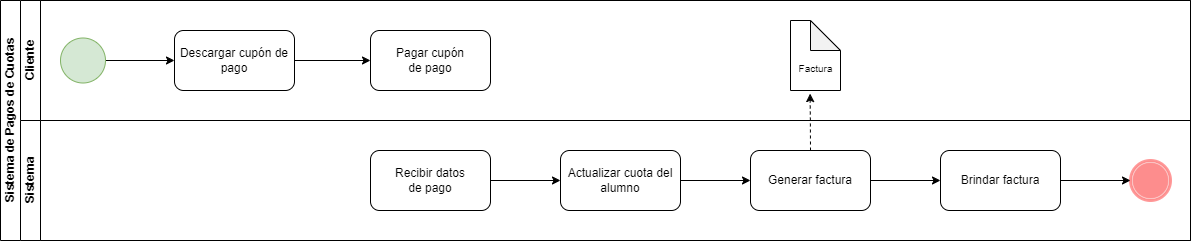

The diagram above was exported from draw.io. Its source (the exported page's mxGraphModel, read from the mxfile embedded in the PNG):
<mxGraphModel dx="2629" dy="1737" grid="1" gridSize="10" guides="1" tooltips="1" connect="1" arrows="1" fold="1" page="1" pageScale="1" pageWidth="827" pageHeight="1169" math="0" shadow="0">
  <root>
    <mxCell id="0" />
    <mxCell id="1" parent="0" />
    <mxCell id="e2yGRUiJOOFog_jzzTCS-142" value="Sistema de Pagos de Cuotas" style="swimlane;childLayout=stackLayout;resizeParent=1;resizeParentMax=0;horizontal=0;startSize=20;horizontalStack=0;html=1;" vertex="1" parent="1">
      <mxGeometry x="130" y="570" width="1190" height="240" as="geometry" />
    </mxCell>
    <mxCell id="e2yGRUiJOOFog_jzzTCS-143" value="Cliente" style="swimlane;startSize=20;horizontal=0;html=1;" vertex="1" parent="e2yGRUiJOOFog_jzzTCS-142">
      <mxGeometry x="20" width="1170" height="120" as="geometry" />
    </mxCell>
    <mxCell id="e2yGRUiJOOFog_jzzTCS-144" style="edgeStyle=orthogonalEdgeStyle;rounded=0;orthogonalLoop=1;jettySize=auto;html=1;exitX=1;exitY=0.5;exitDx=0;exitDy=0;exitPerimeter=0;entryX=0;entryY=0.5;entryDx=0;entryDy=0;" edge="1" parent="e2yGRUiJOOFog_jzzTCS-143" source="e2yGRUiJOOFog_jzzTCS-145" target="e2yGRUiJOOFog_jzzTCS-147">
      <mxGeometry relative="1" as="geometry" />
    </mxCell>
    <mxCell id="e2yGRUiJOOFog_jzzTCS-145" value="" style="points=[[0.145,0.145,0],[0.5,0,0],[0.855,0.145,0],[1,0.5,0],[0.855,0.855,0],[0.5,1,0],[0.145,0.855,0],[0,0.5,0]];shape=mxgraph.bpmn.event;html=1;verticalLabelPosition=bottom;labelBackgroundColor=#ffffff;verticalAlign=top;align=center;perimeter=ellipsePerimeter;outlineConnect=0;aspect=fixed;outline=standard;symbol=general;fillColor=#d5e8d4;strokeColor=#82b366;" vertex="1" parent="e2yGRUiJOOFog_jzzTCS-143">
      <mxGeometry x="40" y="37.5" width="45" height="45" as="geometry" />
    </mxCell>
    <mxCell id="e2yGRUiJOOFog_jzzTCS-146" style="edgeStyle=orthogonalEdgeStyle;rounded=0;orthogonalLoop=1;jettySize=auto;html=1;exitX=1;exitY=0.5;exitDx=0;exitDy=0;entryX=0;entryY=0.5;entryDx=0;entryDy=0;" edge="1" parent="e2yGRUiJOOFog_jzzTCS-143" source="e2yGRUiJOOFog_jzzTCS-147" target="e2yGRUiJOOFog_jzzTCS-148">
      <mxGeometry relative="1" as="geometry" />
    </mxCell>
    <mxCell id="e2yGRUiJOOFog_jzzTCS-147" value="Descargar cupón de pago" style="rounded=1;whiteSpace=wrap;html=1;" vertex="1" parent="e2yGRUiJOOFog_jzzTCS-143">
      <mxGeometry x="154" y="30" width="120" height="60" as="geometry" />
    </mxCell>
    <mxCell id="e2yGRUiJOOFog_jzzTCS-148" value="Pagar cupón &lt;br&gt;de pago" style="rounded=1;whiteSpace=wrap;html=1;" vertex="1" parent="e2yGRUiJOOFog_jzzTCS-143">
      <mxGeometry x="350" y="30" width="120" height="60" as="geometry" />
    </mxCell>
    <mxCell id="e2yGRUiJOOFog_jzzTCS-149" value="" style="shape=note;whiteSpace=wrap;html=1;backgroundOutline=1;darkOpacity=0.05;" vertex="1" parent="e2yGRUiJOOFog_jzzTCS-143">
      <mxGeometry x="770" y="20" width="50" height="70" as="geometry" />
    </mxCell>
    <mxCell id="e2yGRUiJOOFog_jzzTCS-150" value="&lt;font style=&quot;font-size: 10px;&quot;&gt;Factura&lt;/font&gt;" style="text;html=1;align=center;verticalAlign=middle;resizable=0;points=[];autosize=1;strokeColor=none;fillColor=none;" vertex="1" parent="e2yGRUiJOOFog_jzzTCS-143">
      <mxGeometry x="765" y="52.5" width="60" height="30" as="geometry" />
    </mxCell>
    <mxCell id="e2yGRUiJOOFog_jzzTCS-151" value="Sistema" style="swimlane;startSize=20;horizontal=0;html=1;" vertex="1" parent="e2yGRUiJOOFog_jzzTCS-142">
      <mxGeometry x="20" y="120" width="1170" height="120" as="geometry" />
    </mxCell>
    <mxCell id="e2yGRUiJOOFog_jzzTCS-152" style="edgeStyle=orthogonalEdgeStyle;rounded=0;orthogonalLoop=1;jettySize=auto;html=1;exitX=1;exitY=0.5;exitDx=0;exitDy=0;entryX=0;entryY=0.5;entryDx=0;entryDy=0;" edge="1" parent="e2yGRUiJOOFog_jzzTCS-151" source="e2yGRUiJOOFog_jzzTCS-153" target="e2yGRUiJOOFog_jzzTCS-155">
      <mxGeometry relative="1" as="geometry" />
    </mxCell>
    <mxCell id="e2yGRUiJOOFog_jzzTCS-153" value="Recibir datos &lt;br&gt;de pago" style="rounded=1;whiteSpace=wrap;html=1;" vertex="1" parent="e2yGRUiJOOFog_jzzTCS-151">
      <mxGeometry x="350" y="30" width="120" height="60" as="geometry" />
    </mxCell>
    <mxCell id="e2yGRUiJOOFog_jzzTCS-154" style="edgeStyle=orthogonalEdgeStyle;rounded=0;orthogonalLoop=1;jettySize=auto;html=1;exitX=1;exitY=0.5;exitDx=0;exitDy=0;entryX=0;entryY=0.5;entryDx=0;entryDy=0;" edge="1" parent="e2yGRUiJOOFog_jzzTCS-151" source="e2yGRUiJOOFog_jzzTCS-155" target="e2yGRUiJOOFog_jzzTCS-157">
      <mxGeometry relative="1" as="geometry" />
    </mxCell>
    <mxCell id="e2yGRUiJOOFog_jzzTCS-155" value="Actualizar cuota del alumno" style="rounded=1;whiteSpace=wrap;html=1;" vertex="1" parent="e2yGRUiJOOFog_jzzTCS-151">
      <mxGeometry x="540" y="30" width="120" height="60" as="geometry" />
    </mxCell>
    <mxCell id="e2yGRUiJOOFog_jzzTCS-156" style="edgeStyle=orthogonalEdgeStyle;rounded=0;orthogonalLoop=1;jettySize=auto;html=1;exitX=1;exitY=0.5;exitDx=0;exitDy=0;entryX=0;entryY=0.5;entryDx=0;entryDy=0;" edge="1" parent="e2yGRUiJOOFog_jzzTCS-151" source="e2yGRUiJOOFog_jzzTCS-157" target="e2yGRUiJOOFog_jzzTCS-158">
      <mxGeometry relative="1" as="geometry" />
    </mxCell>
    <mxCell id="e2yGRUiJOOFog_jzzTCS-157" value="Generar factura" style="rounded=1;whiteSpace=wrap;html=1;" vertex="1" parent="e2yGRUiJOOFog_jzzTCS-151">
      <mxGeometry x="730" y="30" width="120" height="60" as="geometry" />
    </mxCell>
    <mxCell id="e2yGRUiJOOFog_jzzTCS-158" value="Brindar factura" style="rounded=1;whiteSpace=wrap;html=1;" vertex="1" parent="e2yGRUiJOOFog_jzzTCS-151">
      <mxGeometry x="920" y="30" width="120" height="60" as="geometry" />
    </mxCell>
    <mxCell id="e2yGRUiJOOFog_jzzTCS-159" value="" style="points=[[0.145,0.145,0],[0.5,0,0],[0.855,0.145,0],[1,0.5,0],[0.855,0.855,0],[0.5,1,0],[0.145,0.855,0],[0,0.5,0]];shape=mxgraph.bpmn.event;html=1;verticalLabelPosition=bottom;labelBackgroundColor=default;verticalAlign=top;align=center;perimeter=ellipsePerimeter;outlineConnect=0;aspect=fixed;outline=end;symbol=terminate;labelBorderColor=default;fillColor=#f8cecc;strokeColor=#FF0000;opacity=40;" vertex="1" parent="e2yGRUiJOOFog_jzzTCS-151">
      <mxGeometry x="1110" y="40" width="40" height="40" as="geometry" />
    </mxCell>
    <mxCell id="e2yGRUiJOOFog_jzzTCS-160" style="edgeStyle=orthogonalEdgeStyle;rounded=0;orthogonalLoop=1;jettySize=auto;html=1;exitX=1;exitY=0.5;exitDx=0;exitDy=0;entryX=0;entryY=0.5;entryDx=0;entryDy=0;entryPerimeter=0;" edge="1" parent="e2yGRUiJOOFog_jzzTCS-151" source="e2yGRUiJOOFog_jzzTCS-158" target="e2yGRUiJOOFog_jzzTCS-159">
      <mxGeometry relative="1" as="geometry" />
    </mxCell>
    <mxCell id="e2yGRUiJOOFog_jzzTCS-161" style="edgeStyle=orthogonalEdgeStyle;rounded=0;orthogonalLoop=1;jettySize=auto;html=1;exitX=0.5;exitY=0;exitDx=0;exitDy=0;entryX=0.392;entryY=1.044;entryDx=0;entryDy=0;entryPerimeter=0;dashed=1;" edge="1" parent="e2yGRUiJOOFog_jzzTCS-142" source="e2yGRUiJOOFog_jzzTCS-157" target="e2yGRUiJOOFog_jzzTCS-149">
      <mxGeometry relative="1" as="geometry" />
    </mxCell>
  </root>
</mxGraphModel>